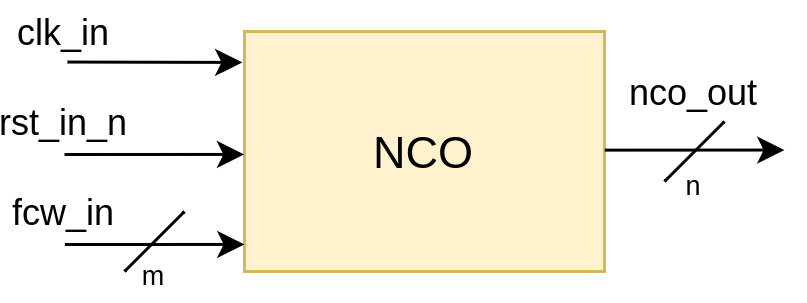

The diagram above was exported from draw.io. Its source (the exported page's mxGraphModel, read from the mxfile embedded in the PNG):
<mxGraphModel dx="382" dy="213" grid="1" gridSize="10" guides="1" tooltips="1" connect="1" arrows="1" fold="1" page="1" pageScale="1" pageWidth="827" pageHeight="1169" math="0" shadow="0">
  <root>
    <mxCell id="0" />
    <mxCell id="1" parent="0" />
    <mxCell id="CuOMDZfs9lX0A5yZfcEC-1" value="&lt;font style=&quot;font-size: 15px&quot;&gt;NCO&lt;/font&gt;" style="rounded=0;whiteSpace=wrap;html=1;fillColor=#fff2cc;strokeColor=#d6b656;" parent="1" vertex="1">
      <mxGeometry x="340" y="140" width="120" height="80" as="geometry" />
    </mxCell>
    <mxCell id="CuOMDZfs9lX0A5yZfcEC-2" value="" style="endArrow=classic;html=1;entryX=-0.006;entryY=0.129;entryDx=0;entryDy=0;entryPerimeter=0;exitX=0.525;exitY=1.009;exitDx=0;exitDy=0;exitPerimeter=0;" parent="1" source="CuOMDZfs9lX0A5yZfcEC-3" target="CuOMDZfs9lX0A5yZfcEC-1" edge="1">
      <mxGeometry width="50" height="50" relative="1" as="geometry">
        <mxPoint x="280" y="151" as="sourcePoint" />
        <mxPoint x="240" y="110" as="targetPoint" />
      </mxGeometry>
    </mxCell>
    <mxCell id="CuOMDZfs9lX0A5yZfcEC-3" value="clk_in" style="text;html=1;strokeColor=none;fillColor=none;align=center;verticalAlign=middle;whiteSpace=wrap;rounded=0;" parent="1" vertex="1">
      <mxGeometry x="260" y="130" width="40" height="20" as="geometry" />
    </mxCell>
    <mxCell id="CuOMDZfs9lX0A5yZfcEC-4" value="" style="endArrow=classic;html=1;entryX=-0.001;entryY=0.183;entryDx=0;entryDy=0;entryPerimeter=0;" parent="1" edge="1">
      <mxGeometry width="50" height="50" relative="1" as="geometry">
        <mxPoint x="280" y="181" as="sourcePoint" />
        <mxPoint x="339.88" y="180.98000000000002" as="targetPoint" />
      </mxGeometry>
    </mxCell>
    <mxCell id="CuOMDZfs9lX0A5yZfcEC-5" value="rst_in_n" style="text;html=1;strokeColor=none;fillColor=none;align=center;verticalAlign=middle;whiteSpace=wrap;rounded=0;" parent="1" vertex="1">
      <mxGeometry x="260" y="160" width="40" height="20" as="geometry" />
    </mxCell>
    <mxCell id="CuOMDZfs9lX0A5yZfcEC-6" value="" style="endArrow=classic;html=1;entryX=-0.001;entryY=0.183;entryDx=0;entryDy=0;entryPerimeter=0;" parent="1" edge="1">
      <mxGeometry width="50" height="50" relative="1" as="geometry">
        <mxPoint x="280.12" y="211" as="sourcePoint" />
        <mxPoint x="340" y="210.98000000000002" as="targetPoint" />
      </mxGeometry>
    </mxCell>
    <mxCell id="CuOMDZfs9lX0A5yZfcEC-7" value="fcw_in" style="text;html=1;strokeColor=none;fillColor=none;align=center;verticalAlign=middle;whiteSpace=wrap;rounded=0;" parent="1" vertex="1">
      <mxGeometry x="260.12" y="190" width="40" height="20" as="geometry" />
    </mxCell>
    <mxCell id="CuOMDZfs9lX0A5yZfcEC-8" value="" style="endArrow=classic;html=1;entryX=-0.001;entryY=0.183;entryDx=0;entryDy=0;entryPerimeter=0;" parent="1" edge="1">
      <mxGeometry width="50" height="50" relative="1" as="geometry">
        <mxPoint x="460.12" y="179.54" as="sourcePoint" />
        <mxPoint x="520" y="179.52" as="targetPoint" />
      </mxGeometry>
    </mxCell>
    <mxCell id="CuOMDZfs9lX0A5yZfcEC-9" value="nco_out" style="text;html=1;strokeColor=none;fillColor=none;align=center;verticalAlign=middle;whiteSpace=wrap;rounded=0;" parent="1" vertex="1">
      <mxGeometry x="470" y="150" width="40" height="20" as="geometry" />
    </mxCell>
    <mxCell id="NQRz0tTojV6NApazOnnL-1" value="" style="endArrow=none;html=1;" edge="1" parent="1">
      <mxGeometry width="50" height="50" relative="1" as="geometry">
        <mxPoint x="300" y="220" as="sourcePoint" />
        <mxPoint x="320" y="200" as="targetPoint" />
        <Array as="points">
          <mxPoint x="320" y="200" />
        </Array>
      </mxGeometry>
    </mxCell>
    <mxCell id="NQRz0tTojV6NApazOnnL-2" value="&lt;font style=&quot;font-size: 9px&quot;&gt;m&lt;/font&gt;" style="text;html=1;strokeColor=none;fillColor=none;align=center;verticalAlign=middle;whiteSpace=wrap;rounded=0;" vertex="1" parent="1">
      <mxGeometry x="290" y="210" width="40" height="20" as="geometry" />
    </mxCell>
    <mxCell id="NQRz0tTojV6NApazOnnL-4" value="" style="endArrow=none;html=1;" edge="1" parent="1">
      <mxGeometry width="50" height="50" relative="1" as="geometry">
        <mxPoint x="480" y="190" as="sourcePoint" />
        <mxPoint x="500" y="170" as="targetPoint" />
        <Array as="points">
          <mxPoint x="500" y="170" />
        </Array>
      </mxGeometry>
    </mxCell>
    <mxCell id="NQRz0tTojV6NApazOnnL-5" value="&lt;font style=&quot;font-size: 9px&quot;&gt;n&lt;/font&gt;" style="text;html=1;strokeColor=none;fillColor=none;align=center;verticalAlign=middle;whiteSpace=wrap;rounded=0;" vertex="1" parent="1">
      <mxGeometry x="470" y="180" width="40" height="20" as="geometry" />
    </mxCell>
  </root>
</mxGraphModel>